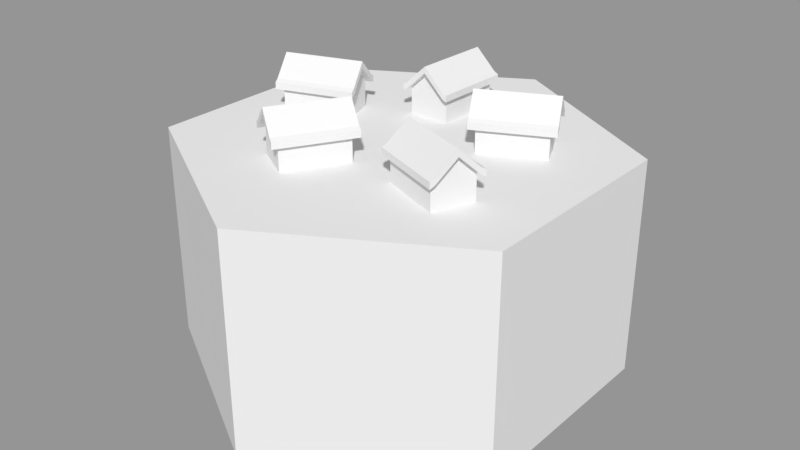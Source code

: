 # Source: settlement01.blend  (saved by Blender 2.79.0; exported with 4.5.12 LTS)
import bpy
from mathutils import Matrix  # noqa: F401  (used for matrix-valued properties, if any)

bpy.ops.wm.read_factory_settings(use_empty=True)
scene = bpy.context.scene
scene.name = 'Scene'

# ---- collections
col_collection_1 = bpy.data.collections.new('Collection 1'); scene.collection.children.link(col_collection_1)

# ---- materials (node trees are filled in below, after node groups)
mat_top = bpy.data.materials.new('Top')
mat_top.alpha_threshold = 0.0
mat_top.use_transparent_shadow = False
mat_top.roughness = 0.5
mat_base = bpy.data.materials.new('Base')
mat_base.alpha_threshold = 0.0
mat_base.use_transparent_shadow = False
mat_base.roughness = 0.5
mat_walls = bpy.data.materials.new('Walls')
mat_walls.alpha_threshold = 0.0
mat_walls.use_transparent_shadow = False
mat_walls.roughness = 0.5
mat_roof = bpy.data.materials.new('Roof')
mat_roof.alpha_threshold = 0.0
mat_roof.use_transparent_shadow = False
mat_roof.roughness = 0.5
mat_road = bpy.data.materials.new('Road')
mat_road.alpha_threshold = 0.0
mat_road.use_transparent_shadow = False
mat_road.roughness = 0.5

# ---- material node trees

# ---- meshes
me_cylinder_002 = bpy.data.meshes.new('Cylinder.002')
me_cylinder_002.from_pydata([(0.0, 0.5, -0.25), (0.0, 0.5, 0.25), (0.433, 0.25, -0.25), (0.433, 0.25, 0.25), (0.433, -0.25, -0.25), (0.433, -0.25, 0.25), (-4.371e-08, -0.5, -0.25), (-4.371e-08, -0.5, 0.25), (-0.433, -0.25, -0.25), (-0.433, -0.25, 0.25), (-0.433, 0.25, -0.25), (-0.433, 0.25, 0.25), (0.01293, 0.2945, 0.25), (0.01293, 0.2945, 0.31), (0.007595, 0.1446, 0.25), (0.007595, 0.1446, 0.31), (-0.08451, 0.298, 0.25), (-0.08451, 0.298, 0.31), (-0.08984, 0.148, 0.25), (-0.08984, 0.148, 0.31), (-0.04112, 0.1463, 0.25), (-0.04112, 0.1463, 0.355), (-0.03579, 0.2962, 0.25), (-0.03579, 0.2962, 0.355), (0.01293, 0.2945, 0.325), (0.007595, 0.1446, 0.325), (-0.04112, 0.1463, 0.37), (-0.08984, 0.148, 0.325), (-0.08451, 0.298, 0.325), (-0.03579, 0.2962, 0.37), (0.02349, 0.2941, 0.3045), (0.01815, 0.1442, 0.3045), (-0.1004, 0.1484, 0.3045), (-0.09506, 0.2983, 0.3045), (0.01815, 0.1442, 0.3195), (0.02349, 0.2941, 0.3195), (-0.1004, 0.1484, 0.3195), (-0.09506, 0.2983, 0.3195), (-0.03525, 0.3112, 0.355), (0.01347, 0.3095, 0.31), (-0.08397, 0.3129, 0.31), (-0.03525, 0.3112, 0.37), (0.01347, 0.3095, 0.325), (-0.08397, 0.3129, 0.325), (0.02402, 0.3091, 0.3045), (0.02402, 0.3091, 0.3195), (-0.09453, 0.3133, 0.3195), (-0.09453, 0.3133, 0.3045), (-0.04166, 0.1313, 0.355), (-0.09038, 0.1331, 0.31), (0.007061, 0.1296, 0.31), (0.007061, 0.1296, 0.325), (-0.04166, 0.1313, 0.37), (-0.09038, 0.1331, 0.325), (0.01762, 0.1292, 0.3045), (0.01762, 0.1292, 0.3195), (-0.1009, 0.1334, 0.3195), (-0.1009, 0.1334, 0.3045), (0.249, -0.2142, 0.25), (0.249, -0.2142, 0.31), (0.1092, -0.1598, 0.25), (0.1092, -0.1598, 0.31), (0.2843, -0.1233, 0.25), (0.2843, -0.1233, 0.31), (0.1445, -0.06893, 0.25), (0.1445, -0.06893, 0.31), (0.1268, -0.1144, 0.25), (0.1268, -0.1144, 0.355), (0.2666, -0.1687, 0.25), (0.2666, -0.1687, 0.355), (0.249, -0.2142, 0.325), (0.1092, -0.1598, 0.325), (0.1268, -0.1144, 0.37), (0.1445, -0.06893, 0.325), (0.2843, -0.1233, 0.325), (0.2666, -0.1687, 0.37), (0.2451, -0.224, 0.3045), (0.1053, -0.1696, 0.3045), (0.1483, -0.05908, 0.3045), (0.2881, -0.1134, 0.3045), (0.1053, -0.1696, 0.3195), (0.2451, -0.224, 0.3195), (0.1483, -0.05908, 0.3195), (0.2881, -0.1134, 0.3195), (0.2806, -0.1742, 0.355), (0.263, -0.2196, 0.31), (0.2983, -0.1287, 0.31), (0.2806, -0.1742, 0.37), (0.263, -0.2196, 0.325), (0.2983, -0.1287, 0.325), (0.2591, -0.2294, 0.3045), (0.2591, -0.2294, 0.3195), (0.3021, -0.1189, 0.3195), (0.3021, -0.1189, 0.3045), (0.1129, -0.1089, 0.355), (0.1305, -0.06349, 0.31), (0.09519, -0.1544, 0.31), (0.09519, -0.1544, 0.325), (0.1129, -0.1089, 0.37), (0.1305, -0.06349, 0.325), (0.09136, -0.1642, 0.3045), (0.09136, -0.1642, 0.3195), (0.1344, -0.05365, 0.3195), (0.1344, -0.05365, 0.3045), (0.2855, 0.1188, 0.25), (0.2855, 0.1188, 0.31), (0.1505, 0.05345, 0.25), (0.1505, 0.05345, 0.31), (0.243, 0.2066, 0.25), (0.243, 0.2066, 0.31), (0.108, 0.1412, 0.25), (0.108, 0.1412, 0.31), (0.1292, 0.09732, 0.25), (0.1292, 0.09732, 0.355), (0.2642, 0.1627, 0.25), (0.2642, 0.1627, 0.355), (0.2855, 0.1188, 0.325), (0.1505, 0.05345, 0.325), (0.1292, 0.09732, 0.37), (0.108, 0.1412, 0.325), (0.243, 0.2066, 0.325), (0.2642, 0.1627, 0.37), (0.2901, 0.1093, 0.3045), (0.1551, 0.04394, 0.3045), (0.1034, 0.1507, 0.3045), (0.2384, 0.2161, 0.3045), (0.1551, 0.04394, 0.3195), (0.2901, 0.1093, 0.3195), (0.1034, 0.1507, 0.3195), (0.2384, 0.2161, 0.3195), (0.2777, 0.1692, 0.355), (0.299, 0.1254, 0.31), (0.2565, 0.2131, 0.31), (0.2777, 0.1692, 0.37), (0.299, 0.1254, 0.325), (0.2565, 0.2131, 0.325), (0.3036, 0.1159, 0.3045), (0.3036, 0.1159, 0.3195), (0.2519, 0.2226, 0.3195), (0.2519, 0.2226, 0.3045), (0.1157, 0.09078, 0.355), (0.09449, 0.1347, 0.31), (0.137, 0.04691, 0.31), (0.137, 0.04691, 0.325), (0.1157, 0.09078, 0.37), (0.09449, 0.1347, 0.325), (0.1416, 0.0374, 0.3045), (0.1416, 0.0374, 0.3195), (0.08988, 0.1442, 0.3195), (0.08988, 0.1442, 0.3045), (-0.3374, 0.06611, 0.25), (-0.3374, 0.06611, 0.31), (-0.1954, 0.1144, 0.25), (-0.1954, 0.1144, 0.31), (-0.306, -0.02619, 0.25), (-0.306, -0.02619, 0.31), (-0.164, 0.02215, 0.25), (-0.164, 0.02215, 0.31), (-0.1797, 0.0683, 0.25), (-0.1797, 0.0683, 0.355), (-0.3217, 0.01996, 0.25), (-0.3217, 0.01996, 0.355), (-0.3374, 0.06611, 0.325), (-0.1954, 0.1144, 0.325), (-0.1797, 0.0683, 0.37), (-0.164, 0.02215, 0.325), (-0.306, -0.02619, 0.325), (-0.3217, 0.01996, 0.37), (-0.3408, 0.07611, 0.3045), (-0.1988, 0.1244, 0.3045), (-0.1606, 0.01215, 0.3045), (-0.3026, -0.03619, 0.3045), (-0.1988, 0.1244, 0.3195), (-0.3408, 0.07611, 0.3195), (-0.1606, 0.01215, 0.3195), (-0.3026, -0.03619, 0.3195), (-0.3359, 0.01513, 0.355), (-0.3516, 0.06128, 0.31), (-0.3202, -0.03102, 0.31), (-0.3359, 0.01513, 0.37), (-0.3516, 0.06128, 0.325), (-0.3202, -0.03102, 0.325), (-0.355, 0.07127, 0.3045), (-0.355, 0.07127, 0.3195), (-0.3168, -0.04102, 0.3195), (-0.3168, -0.04102, 0.3045), (-0.1655, 0.07313, 0.355), (-0.1498, 0.02699, 0.31), (-0.1812, 0.1193, 0.31), (-0.1812, 0.1193, 0.325), (-0.1655, 0.07313, 0.37), (-0.1498, 0.02699, 0.325), (-0.1846, 0.1293, 0.3045), (-0.1846, 0.1293, 0.3195), (-0.1464, 0.01699, 0.3195), (-0.1464, 0.01699, 0.3045), (-0.1686, -0.2156, 0.25), (-0.1686, -0.2156, 0.31), (-0.09298, -0.08603, 0.25), (-0.09298, -0.08603, 0.31), (-0.08445, -0.2647, 0.25), (-0.08445, -0.2647, 0.31), (-0.00879, -0.1352, 0.25), (-0.00879, -0.1352, 0.31), (-0.05088, -0.1106, 0.25), (-0.05088, -0.1106, 0.355), (-0.1265, -0.2401, 0.25), (-0.1265, -0.2401, 0.355), (-0.1686, -0.2156, 0.325), (-0.09298, -0.08603, 0.325), (-0.05088, -0.1106, 0.37), (-0.00879, -0.1352, 0.325), (-0.08445, -0.2647, 0.325), (-0.1265, -0.2401, 0.37), (-0.1778, -0.2102, 0.3045), (-0.1021, -0.0807, 0.3045), (0.0003314, -0.1405, 0.3045), (-0.07533, -0.2701, 0.3045), (-0.1021, -0.0807, 0.3195), (-0.1778, -0.2102, 0.3195), (0.0003314, -0.1405, 0.3195), (-0.07533, -0.2701, 0.3195), (-0.1341, -0.2531, 0.355), (-0.1762, -0.2285, 0.31), (-0.09202, -0.2777, 0.31), (-0.1341, -0.2531, 0.37), (-0.1762, -0.2285, 0.325), (-0.09202, -0.2777, 0.325), (-0.1853, -0.2232, 0.3045), (-0.1853, -0.2232, 0.3195), (-0.08289, -0.283, 0.3195), (-0.08289, -0.283, 0.3045), (-0.04332, -0.09767, 0.355), (-0.001224, -0.1223, 0.31), (-0.08541, -0.07308, 0.31), (-0.08541, -0.07308, 0.325), (-0.04332, -0.09767, 0.37), (-0.001224, -0.1223, 0.325), (-0.09453, -0.06775, 0.3045), (-0.09453, -0.06775, 0.3195), (0.007897, -0.1276, 0.3195), (0.007897, -0.1276, 0.3045), (0.06925, -0.3818, 0.25), (0.27, -0.2879, 0.25), (0.3716, -0.1798, 0.25), (0.3444, 0.006068, 0.25), (0.3366, 0.1793, 0.25), (0.254, 0.283, 0.25), (0.1021, 0.3523, 0.25), (-0.1094, 0.3647, 0.25), (-0.3189, 0.201, 0.25), (-0.3955, 0.08832, 0.25), (-0.3753, -0.0841, 0.25), (-0.2227, -0.3004, 0.25), (-0.02691, -0.3677, 0.25)], [], [(0, 1, 3, 2), (2, 3, 5, 4), (4, 5, 7, 6), (6, 7, 9, 8), (3, 1, 11, 251, 250, 249, 248, 247, 246, 245, 244, 5), (8, 9, 11, 10), (10, 11, 1, 0), (0, 2, 4, 6, 8, 10), (12, 13, 15, 14), (20, 21, 19, 18), (18, 19, 17, 16), (22, 23, 13, 12), (20, 18, 16, 22), (27, 28, 37, 36), (31, 34, 55, 54), (14, 20, 22, 12), (16, 17, 23, 22), (14, 15, 21, 20), (26, 25, 24, 29), (27, 26, 29, 28), (17, 33, 47, 40), (21, 15, 50, 48), (15, 13, 30, 31), (35, 30, 44, 45), (31, 30, 35, 34), (33, 32, 36, 37), (30, 13, 39, 44), (24, 25, 34, 35), (32, 19, 49, 57), (27, 36, 56, 53), (17, 19, 32, 33), (29, 24, 42, 41), (39, 38, 41, 42), (38, 40, 43, 41), (43, 40, 47, 46), (39, 42, 45, 44), (13, 23, 38, 39), (28, 29, 41, 43), (37, 28, 43, 46), (23, 17, 40, 38), (33, 37, 46, 47), (24, 35, 45, 42), (48, 50, 51, 52), (49, 48, 52, 53), (51, 50, 54, 55), (49, 53, 56, 57), (15, 31, 54, 50), (25, 26, 52, 51), (26, 27, 53, 52), (36, 32, 57, 56), (34, 25, 51, 55), (19, 21, 48, 49), (58, 59, 61, 60), (66, 67, 65, 64), (64, 65, 63, 62), (68, 69, 59, 58), (66, 64, 62, 68), (73, 74, 83, 82), (77, 80, 101, 100), (60, 66, 68, 58), (62, 63, 69, 68), (60, 61, 67, 66), (72, 71, 70, 75), (73, 72, 75, 74), (63, 79, 93, 86), (67, 61, 96, 94), (61, 59, 76, 77), (81, 76, 90, 91), (77, 76, 81, 80), (79, 78, 82, 83), (76, 59, 85, 90), (70, 71, 80, 81), (78, 65, 95, 103), (73, 82, 102, 99), (63, 65, 78, 79), (75, 70, 88, 87), (85, 84, 87, 88), (84, 86, 89, 87), (89, 86, 93, 92), (85, 88, 91, 90), (59, 69, 84, 85), (74, 75, 87, 89), (83, 74, 89, 92), (69, 63, 86, 84), (79, 83, 92, 93), (70, 81, 91, 88), (94, 96, 97, 98), (95, 94, 98, 99), (97, 96, 100, 101), (95, 99, 102, 103), (61, 77, 100, 96), (71, 72, 98, 97), (72, 73, 99, 98), (82, 78, 103, 102), (80, 71, 97, 101), (65, 67, 94, 95), (104, 105, 107, 106), (112, 113, 111, 110), (110, 111, 109, 108), (114, 115, 105, 104), (112, 110, 108, 114), (119, 120, 129, 128), (123, 126, 147, 146), (106, 112, 114, 104), (108, 109, 115, 114), (106, 107, 113, 112), (118, 117, 116, 121), (119, 118, 121, 120), (109, 125, 139, 132), (113, 107, 142, 140), (107, 105, 122, 123), (127, 122, 136, 137), (123, 122, 127, 126), (125, 124, 128, 129), (122, 105, 131, 136), (116, 117, 126, 127), (124, 111, 141, 149), (119, 128, 148, 145), (109, 111, 124, 125), (121, 116, 134, 133), (131, 130, 133, 134), (130, 132, 135, 133), (135, 132, 139, 138), (131, 134, 137, 136), (105, 115, 130, 131), (120, 121, 133, 135), (129, 120, 135, 138), (115, 109, 132, 130), (125, 129, 138, 139), (116, 127, 137, 134), (140, 142, 143, 144), (141, 140, 144, 145), (143, 142, 146, 147), (141, 145, 148, 149), (107, 123, 146, 142), (117, 118, 144, 143), (118, 119, 145, 144), (128, 124, 149, 148), (126, 117, 143, 147), (111, 113, 140, 141), (150, 151, 153, 152), (158, 159, 157, 156), (156, 157, 155, 154), (160, 161, 151, 150), (158, 156, 154, 160), (165, 166, 175, 174), (169, 172, 193, 192), (152, 158, 160, 150), (154, 155, 161, 160), (152, 153, 159, 158), (164, 163, 162, 167), (165, 164, 167, 166), (155, 171, 185, 178), (159, 153, 188, 186), (153, 151, 168, 169), (173, 168, 182, 183), (169, 168, 173, 172), (171, 170, 174, 175), (168, 151, 177, 182), (162, 163, 172, 173), (170, 157, 187, 195), (165, 174, 194, 191), (155, 157, 170, 171), (167, 162, 180, 179), (177, 176, 179, 180), (176, 178, 181, 179), (181, 178, 185, 184), (177, 180, 183, 182), (151, 161, 176, 177), (166, 167, 179, 181), (175, 166, 181, 184), (161, 155, 178, 176), (171, 175, 184, 185), (162, 173, 183, 180), (186, 188, 189, 190), (187, 186, 190, 191), (189, 188, 192, 193), (187, 191, 194, 195), (153, 169, 192, 188), (163, 164, 190, 189), (164, 165, 191, 190), (174, 170, 195, 194), (172, 163, 189, 193), (157, 159, 186, 187), (196, 197, 199, 198), (204, 205, 203, 202), (202, 203, 201, 200), (206, 207, 197, 196), (204, 202, 200, 206), (211, 212, 221, 220), (215, 218, 239, 238), (198, 204, 206, 196), (200, 201, 207, 206), (198, 199, 205, 204), (210, 209, 208, 213), (211, 210, 213, 212), (201, 217, 231, 224), (205, 199, 234, 232), (199, 197, 214, 215), (219, 214, 228, 229), (215, 214, 219, 218), (217, 216, 220, 221), (214, 197, 223, 228), (208, 209, 218, 219), (216, 203, 233, 241), (211, 220, 240, 237), (201, 203, 216, 217), (213, 208, 226, 225), (223, 222, 225, 226), (222, 224, 227, 225), (227, 224, 231, 230), (223, 226, 229, 228), (197, 207, 222, 223), (212, 213, 225, 227), (221, 212, 227, 230), (207, 201, 224, 222), (217, 221, 230, 231), (208, 219, 229, 226), (232, 234, 235, 236), (233, 232, 236, 237), (235, 234, 238, 239), (233, 237, 240, 241), (199, 215, 238, 234), (209, 210, 236, 235), (210, 211, 237, 236), (220, 216, 241, 240), (218, 209, 235, 239), (203, 205, 232, 233), (5, 244, 243, 242, 254, 253, 252, 251, 11, 9, 7), (252, 253, 254, 242, 243, 244, 245, 246, 247, 248, 249, 250, 251)])
me_cylinder_002.polygons.foreach_set('material_index', [1, 1, 1, 1, 0, 1, 1, 1, 2, 2, 2, 2, 2, 3, 3, 2, 2, 2, 3, 3, 3, 3, 3, 3, 3, 3, 3, 3, 3, 3, 3, 3, 3, 3, 3, 3, 3, 3, 3, 3, 3, 3, 3, 3, 3, 3, 3, 3, 3, 3, 3, 3, 2, 2, 2, 2, 2, 3, 3, 2, 2, 2, 3, 3, 3, 3, 3, 3, 3, 3, 3, 3, 3, 3, 3, 3, 3, 3, 3, 3, 3, 3, 3, 3, 3, 3, 3, 3, 3, 3, 3, 3, 3, 3, 3, 3, 2, 2, 2, 2, 2, 3, 3, 2, 2, 2, 3, 3, 3, 3, 3, 3, 3, 3, 3, 3, 3, 3, 3, 3, 3, 3, 3, 3, 3, 3, 3, 3, 3, 3, 3, 3, 3, 3, 3, 3, 3, 3, 3, 3, 2, 2, 2, 2, 2, 3, 3, 2, 2, 2, 3, 3, 3, 3, 3, 3, 3, 3, 3, 3, 3, 3, 3, 3, 3, 3, 3, 3, 3, 3, 3, 3, 3, 3, 3, 3, 3, 3, 3, 3, 3, 3, 3, 3, 2, 2, 2, 2, 2, 3, 3, 2, 2, 2, 3, 3, 3, 3, 3, 3, 3, 3, 3, 3, 3, 3, 3, 3, 3, 3, 3, 3, 3, 3, 3, 3, 3, 3, 3, 3, 3, 3, 3, 3, 3, 3, 3, 3, 0, 4])
me_cylinder_002.materials.append(mat_top)
me_cylinder_002.materials.append(mat_base)
me_cylinder_002.materials.append(mat_walls)
me_cylinder_002.materials.append(mat_roof)
me_cylinder_002.materials.append(mat_road)
me_cylinder_002.use_remesh_preserve_volume = False
me_cylinder_002.use_remesh_preserve_attributes = False
me_cylinder_002.use_mirror_vertex_groups = False
me_cylinder_002.update()

# ---- objects
ob_tile = bpy.data.objects.new('Tile', me_cylinder_002)

# ---- transforms, parenting, visibility, modifiers, constraints
ob_tile.location = (0.0, 0.0, -0.25)
ob_tile.lineart.crease_threshold = 0.0

# ---- collection membership
col_collection_1.objects.link(ob_tile)

# ---- scene / render settings (as saved in the file)
scene.frame_start = 1; scene.frame_end = 250; scene.frame_set(1)
scene.render.engine = 'BLENDER_EEVEE_NEXT'
scene.render.resolution_percentage = 50
scene.render.dither_intensity = 0.0
scene.cycles.use_denoising = False
scene.cycles.samples = 128
scene.cycles.sampling_pattern = 'TABULATED_SOBOL'
scene.cycles.use_adaptive_sampling = False
scene.cycles.use_light_tree = False
scene.cycles.blur_glossy = 0.0
scene.cycles.sample_clamp_indirect = 0.0
scene.view_settings.view_transform = 'Standard'
bpy.context.view_layer.update()

# ---- added for rendering (the .blend has no active camera and no usable light): camera, sun + grey world if the file has none
cam_auto = bpy.data.cameras.new('AutoCamera')
cam_auto.lens = 50.0
cam_auto.sensor_width = 36.0
cam_auto.clip_end = 1000.0
ob_auto_camera = bpy.data.objects.new('AutoCamera', cam_auto)
scene.collection.objects.link(ob_auto_camera)
ob_auto_camera.location = (1.35171, -1.62206, 0.891372)
ob_auto_camera.rotation_euler = (1.09748, -7.21219e-08, 0.694738)
scene.camera = ob_auto_camera
light_auto_sun = bpy.data.lights.new('AutoSun', 'SUN')
light_auto_sun.energy = 3.0
light_auto_sun.angle = 0.0523599
ob_auto_sun = bpy.data.objects.new('AutoSun', light_auto_sun)
scene.collection.objects.link(ob_auto_sun)
ob_auto_sun.rotation_euler = (0.872665, 0.174533, 0.523599)
if scene.world is None:
    world_auto = bpy.data.worlds.new('AutoWorld')
    world_auto.color = (0.3, 0.3, 0.3)
    scene.world = world_auto
bpy.context.view_layer.update()
